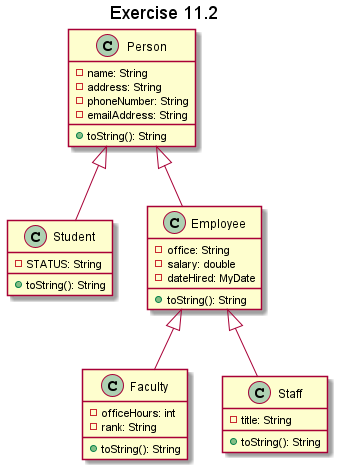

The diagram above was rendered by PlantUML. Its source (embedded in the PNG):
@startuml "exercise11_12"
title Exercise 11.2
class Person {
    -name: String
    -address: String
    -phoneNumber: String
    -emailAddress: String
    +toString(): String
}

class Student {
    -STATUS: String
    +toString(): String
}

class Employee {
    -office: String
    -salary: double
    -dateHired: MyDate
    +toString(): String
}

class Faculty {
    -officeHours: int
    -rank: String
    +toString(): String
}

class Staff {
    -title: String
    +toString(): String
}

Person <|-- Student
Person <|-- Employee
Employee <|-- Faculty
Employee <|-- Staff
@enduml